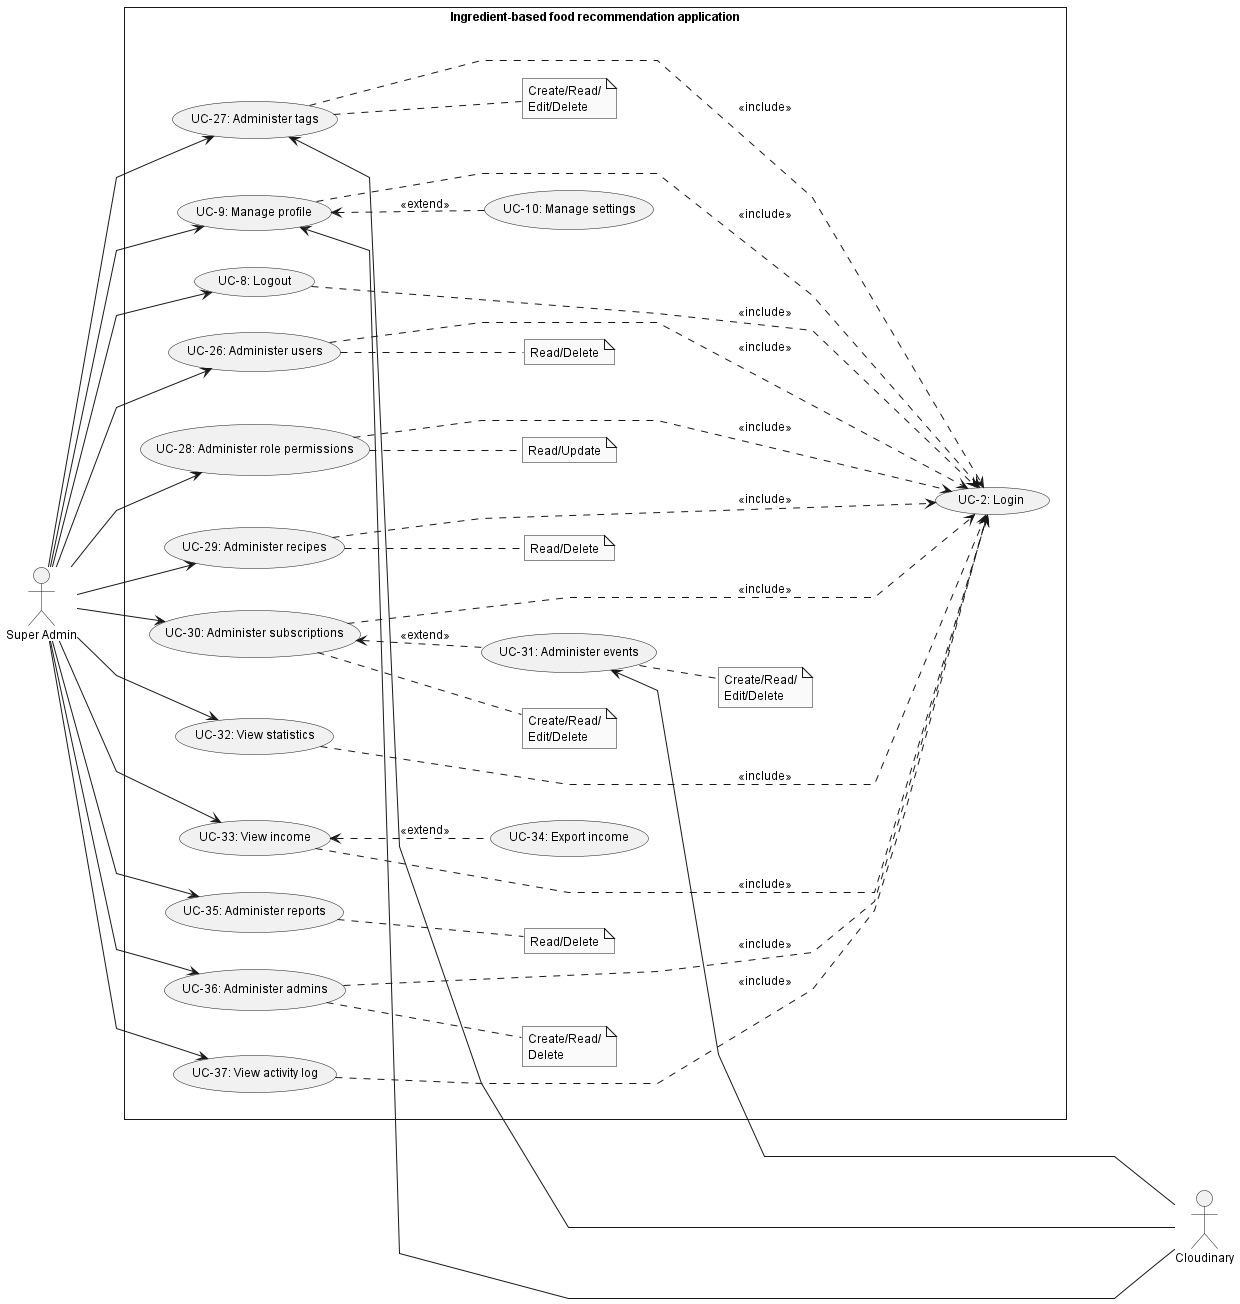

The diagram above was rendered by PlantUML. Its source (embedded in the PNG):
@startuml SuperAdminUsecase
skinparam style strictuml
skinparam monochrome true
skinparam linetype polyline
skinparam defaultFontSize 12
left to right direction
actor "Super Admin" as admin
actor "Cloudinary" as cl

rectangle Ingredient-based<U+0020>food<U+0020>recommendation<U+0020>application {
    usecase "UC-2: Login" as ucLogin
    usecase "UC-8: Logout" as ucLogout
    usecase "UC-9: Manage profile" as ucManageProfile
    usecase "UC-10: Manage settings" as ucManageSetting

    usecase "UC-26: Administer users" as ucAdmUser
    usecase "UC-27: Administer tags" as ucAdmTags
    usecase "UC-28: Administer role permissions" as ucAdmRolePermis
    usecase "UC-29: Administer recipes" as ucAdmRecipe
    usecase "UC-30: Administer subscriptions" as ucAdmSubcript
        usecase "UC-31: Administer events" as ucAdmEvent
    usecase "UC-32: View statistics" as ucViewStatistic
        usecase "UC-33: View income" as ucViewIncome
        usecase "UC-34: Export income" as ucExportIncome
    usecase "UC-35: Administer reports" as ucAdmReport
    usecase "UC-36: Administer admins" as ucAdmAdmin
    usecase "UC-37: View activity log" as ucViewActivityLog

    note "Read/Delete" as noteAdmUser
    note "Read/Delete" as noteAdmRecipe
    note "Create/Read/\nEdit/Delete" as noteAdmTag
    note "Create/Read/\nEdit/Delete" as noteAdmSubcipt
    note "Create/Read/\nEdit/Delete" as noteAdmEvent
    note "Create/Read/\nDelete" as noteAdmAdmin
    note "Read/Delete" as noteAdmReport
    note "Read/Update" as noteAmdRolePermis

    admin --> ucAdmUser
        ucAdmUser .. noteAdmUser
    admin --> ucAdmRecipe
        ucAdmRecipe .. noteAdmRecipe
    admin --> ucAdmReport
        ucAdmReport .. noteAdmReport
    admin --> ucAdmTags
        ucAdmTags .. noteAdmTag
    admin --> ucAdmRolePermis
        ucAdmRolePermis .. noteAmdRolePermis
    admin --> ucAdmSubcript
        ucAdmSubcript <.. ucAdmEvent : <<extend>>
            ucAdmEvent .. noteAdmEvent
        ucAdmSubcript .. noteAdmSubcipt
    admin --> ucViewStatistic
    admin --> ucViewIncome
        ucViewIncome <.. ucExportIncome : <<extend>>
    admin --> ucViewActivityLog
    admin --> ucManageProfile
        ucManageProfile <.. ucManageSetting: <<extend>>
    admin --> ucLogout
    admin --> ucAdmAdmin
        ucAdmAdmin .. noteAdmAdmin

    ucLogout .....> ucLogin : <<include>>
    ucViewStatistic .....> ucLogin : <<include>>
    ucAdmUser .....> ucLogin : <<include>>
    ucAdmRolePermis .....> ucLogin : <<include>>
    ucAdmRecipe .....> ucLogin : <<include>>
    ucAdmTags .....> ucLogin : <<include>>
    ucAdmSubcript .....> ucLogin : <<include>>
    ucViewIncome .....> ucLogin : <<include>>
    ucManageProfile .....> ucLogin : <<include>>
    ucViewActivityLog .....> ucLogin : <<include>>
    ucAdmAdmin .....> ucLogin : <<include>>

    cl --up---> ucManageProfile
    cl --up----> ucAdmEvent
    cl --up---> ucAdmTags
}

@enduml